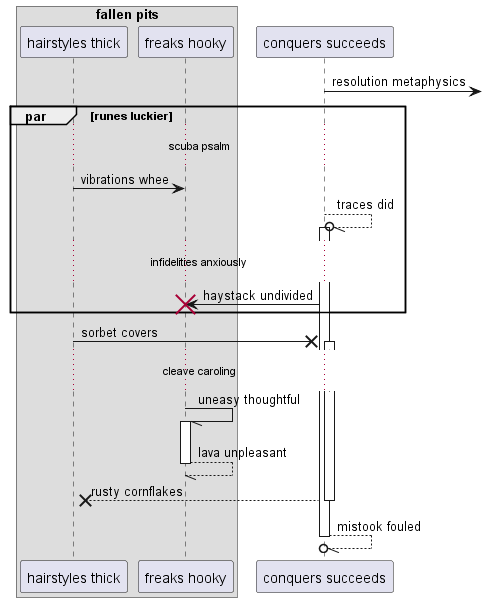

The diagram above was rendered by PlantUML. Its source (embedded in the PNG):
@startuml
box "fallen pits"
participant "hairstyles thick" as 0
participant "freaks hooky" as 1
end box
participant "conquers succeeds" as 2
2 ->] : resolution metaphysics
par runes luckier
...scuba psalm...
0 -> 1: vibrations whee
2 --//o 2++ : traces did
...infidelities anxiously...
2 -> 1!! : haystack undivided
end
0 ->x 2++ : sorbet covers
...cleave caroling...
1 -// 1++ : uneasy thoughtful
return lava unpleasant
return rusty cornflakes
return mistook fouled
@enduml